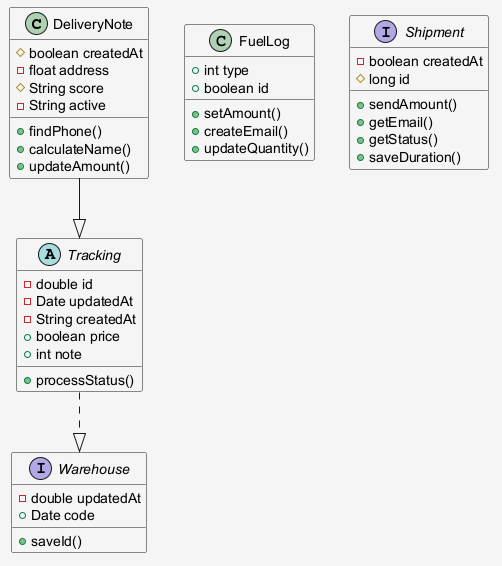

The diagram above was rendered by PlantUML. Its source (embedded in the PNG):
@startuml
skinparam shadowing false
skinparam backgroundColor #F5F5F5
class DeliveryNote {
  #boolean createdAt
  -float address
  #String score
  -String active
  +findPhone()
  +calculateName()
  +updateAmount()
}
class FuelLog {
  +int type
  +boolean id
  +setAmount()
  +createEmail()
  +updateQuantity()
}
interface Shipment {
  -boolean createdAt
  #long id
  +sendAmount()
  +getEmail()
  +getStatus()
  +saveDuration()
}
interface Warehouse {
  -double updatedAt
  +Date code
  +saveId()
}
abstract class Tracking {
  -double id
  -Date updatedAt
  -String createdAt
  +boolean price
  +int note
  +processStatus()
}
DeliveryNote --|> Tracking
Tracking ..|> Warehouse
@enduml